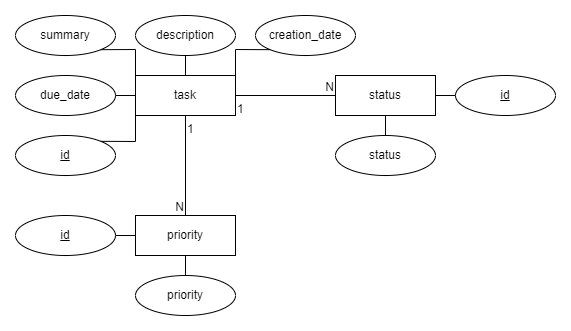

The diagram above was exported from draw.io. Its source (the exported page's mxGraphModel, read from the mxfile embedded in the PNG):
<mxGraphModel dx="796" dy="455" grid="1" gridSize="10" guides="1" tooltips="1" connect="1" arrows="1" fold="1" page="1" pageScale="1" pageWidth="827" pageHeight="1169" math="0" shadow="0">
  <root>
    <mxCell id="0" />
    <mxCell id="1" parent="0" />
    <mxCell id="4EKOpRdYHtlr9EKAVD7P-1" value="task" style="whiteSpace=wrap;html=1;align=center;" vertex="1" parent="1">
      <mxGeometry x="160" y="100" width="100" height="40" as="geometry" />
    </mxCell>
    <mxCell id="4EKOpRdYHtlr9EKAVD7P-5" value="id" style="ellipse;whiteSpace=wrap;html=1;align=center;fontStyle=4;" vertex="1" parent="1">
      <mxGeometry x="40" y="160" width="100" height="40" as="geometry" />
    </mxCell>
    <mxCell id="4EKOpRdYHtlr9EKAVD7P-8" value="summary" style="ellipse;whiteSpace=wrap;html=1;align=center;" vertex="1" parent="1">
      <mxGeometry x="40" y="40" width="100" height="40" as="geometry" />
    </mxCell>
    <mxCell id="4EKOpRdYHtlr9EKAVD7P-21" value="status" style="ellipse;whiteSpace=wrap;html=1;align=center;" vertex="1" parent="1">
      <mxGeometry x="360" y="160" width="100" height="40" as="geometry" />
    </mxCell>
    <mxCell id="4EKOpRdYHtlr9EKAVD7P-22" value="priority" style="ellipse;whiteSpace=wrap;html=1;align=center;" vertex="1" parent="1">
      <mxGeometry x="160" y="300" width="100" height="40" as="geometry" />
    </mxCell>
    <mxCell id="4EKOpRdYHtlr9EKAVD7P-24" value="creation_date" style="ellipse;whiteSpace=wrap;html=1;align=center;" vertex="1" parent="1">
      <mxGeometry x="280" y="40" width="100" height="40" as="geometry" />
    </mxCell>
    <mxCell id="4EKOpRdYHtlr9EKAVD7P-25" value="due_date" style="ellipse;whiteSpace=wrap;html=1;align=center;" vertex="1" parent="1">
      <mxGeometry x="40" y="100" width="100" height="40" as="geometry" />
    </mxCell>
    <mxCell id="4EKOpRdYHtlr9EKAVD7P-26" value="description" style="ellipse;whiteSpace=wrap;html=1;align=center;" vertex="1" parent="1">
      <mxGeometry x="160" y="40" width="100" height="40" as="geometry" />
    </mxCell>
    <mxCell id="4EKOpRdYHtlr9EKAVD7P-27" value="priority" style="whiteSpace=wrap;html=1;align=center;" vertex="1" parent="1">
      <mxGeometry x="160" y="240" width="100" height="40" as="geometry" />
    </mxCell>
    <mxCell id="4EKOpRdYHtlr9EKAVD7P-28" value="id" style="ellipse;whiteSpace=wrap;html=1;align=center;fontStyle=4;" vertex="1" parent="1">
      <mxGeometry x="40" y="240" width="100" height="40" as="geometry" />
    </mxCell>
    <mxCell id="4EKOpRdYHtlr9EKAVD7P-29" value="id" style="ellipse;whiteSpace=wrap;html=1;align=center;fontStyle=4;" vertex="1" parent="1">
      <mxGeometry x="480" y="100" width="100" height="40" as="geometry" />
    </mxCell>
    <mxCell id="4EKOpRdYHtlr9EKAVD7P-30" value="status" style="whiteSpace=wrap;html=1;align=center;" vertex="1" parent="1">
      <mxGeometry x="360" y="100" width="100" height="40" as="geometry" />
    </mxCell>
    <mxCell id="4EKOpRdYHtlr9EKAVD7P-31" value="" style="endArrow=none;html=1;rounded=0;exitX=1;exitY=1;exitDx=0;exitDy=0;entryX=0;entryY=0;entryDx=0;entryDy=0;" edge="1" parent="1" source="4EKOpRdYHtlr9EKAVD7P-8" target="4EKOpRdYHtlr9EKAVD7P-1">
      <mxGeometry relative="1" as="geometry">
        <mxPoint x="330" y="280" as="sourcePoint" />
        <mxPoint x="490" y="280" as="targetPoint" />
        <Array as="points">
          <mxPoint x="160" y="74" />
        </Array>
      </mxGeometry>
    </mxCell>
    <mxCell id="4EKOpRdYHtlr9EKAVD7P-32" value="" style="endArrow=none;html=1;rounded=0;exitX=0.5;exitY=1;exitDx=0;exitDy=0;entryX=0.5;entryY=0;entryDx=0;entryDy=0;" edge="1" parent="1" source="4EKOpRdYHtlr9EKAVD7P-26" target="4EKOpRdYHtlr9EKAVD7P-1">
      <mxGeometry relative="1" as="geometry">
        <mxPoint x="240" y="110" as="sourcePoint" />
        <mxPoint x="400" y="110" as="targetPoint" />
      </mxGeometry>
    </mxCell>
    <mxCell id="4EKOpRdYHtlr9EKAVD7P-33" value="" style="endArrow=none;html=1;rounded=0;exitX=0;exitY=1;exitDx=0;exitDy=0;entryX=1;entryY=0;entryDx=0;entryDy=0;" edge="1" parent="1" source="4EKOpRdYHtlr9EKAVD7P-24" target="4EKOpRdYHtlr9EKAVD7P-1">
      <mxGeometry relative="1" as="geometry">
        <mxPoint x="240" y="110" as="sourcePoint" />
        <mxPoint x="400" y="110" as="targetPoint" />
        <Array as="points">
          <mxPoint x="260" y="74" />
        </Array>
      </mxGeometry>
    </mxCell>
    <mxCell id="4EKOpRdYHtlr9EKAVD7P-34" value="" style="endArrow=none;html=1;rounded=0;exitX=1;exitY=0.5;exitDx=0;exitDy=0;entryX=0;entryY=0.5;entryDx=0;entryDy=0;" edge="1" parent="1" source="4EKOpRdYHtlr9EKAVD7P-25" target="4EKOpRdYHtlr9EKAVD7P-1">
      <mxGeometry relative="1" as="geometry">
        <mxPoint x="240" y="110" as="sourcePoint" />
        <mxPoint x="400" y="110" as="targetPoint" />
      </mxGeometry>
    </mxCell>
    <mxCell id="4EKOpRdYHtlr9EKAVD7P-35" value="" style="endArrow=none;html=1;rounded=0;exitX=1;exitY=0;exitDx=0;exitDy=0;entryX=0;entryY=1;entryDx=0;entryDy=0;" edge="1" parent="1" source="4EKOpRdYHtlr9EKAVD7P-5" target="4EKOpRdYHtlr9EKAVD7P-1">
      <mxGeometry relative="1" as="geometry">
        <mxPoint x="240" y="110" as="sourcePoint" />
        <mxPoint x="400" y="110" as="targetPoint" />
        <Array as="points">
          <mxPoint x="160" y="166" />
        </Array>
      </mxGeometry>
    </mxCell>
    <mxCell id="4EKOpRdYHtlr9EKAVD7P-36" value="" style="endArrow=none;html=1;rounded=0;exitX=1;exitY=0.5;exitDx=0;exitDy=0;entryX=0;entryY=0.5;entryDx=0;entryDy=0;" edge="1" parent="1" source="4EKOpRdYHtlr9EKAVD7P-28" target="4EKOpRdYHtlr9EKAVD7P-27">
      <mxGeometry relative="1" as="geometry">
        <mxPoint x="250" y="170" as="sourcePoint" />
        <mxPoint x="410" y="170" as="targetPoint" />
      </mxGeometry>
    </mxCell>
    <mxCell id="4EKOpRdYHtlr9EKAVD7P-37" value="" style="endArrow=none;html=1;rounded=0;exitX=0.5;exitY=0;exitDx=0;exitDy=0;entryX=0.5;entryY=1;entryDx=0;entryDy=0;" edge="1" parent="1" source="4EKOpRdYHtlr9EKAVD7P-22" target="4EKOpRdYHtlr9EKAVD7P-27">
      <mxGeometry relative="1" as="geometry">
        <mxPoint x="250" y="170" as="sourcePoint" />
        <mxPoint x="410" y="170" as="targetPoint" />
      </mxGeometry>
    </mxCell>
    <mxCell id="4EKOpRdYHtlr9EKAVD7P-38" value="" style="endArrow=none;html=1;rounded=0;exitX=0.5;exitY=1;exitDx=0;exitDy=0;entryX=0.5;entryY=0;entryDx=0;entryDy=0;" edge="1" parent="1" source="4EKOpRdYHtlr9EKAVD7P-1" target="4EKOpRdYHtlr9EKAVD7P-27">
      <mxGeometry relative="1" as="geometry">
        <mxPoint x="260" y="170" as="sourcePoint" />
        <mxPoint x="410" y="170" as="targetPoint" />
      </mxGeometry>
    </mxCell>
    <mxCell id="4EKOpRdYHtlr9EKAVD7P-39" value="1" style="resizable=0;html=1;whiteSpace=wrap;align=left;verticalAlign=top;" connectable="0" vertex="1" parent="4EKOpRdYHtlr9EKAVD7P-38">
      <mxGeometry x="-1" relative="1" as="geometry" />
    </mxCell>
    <mxCell id="4EKOpRdYHtlr9EKAVD7P-40" value="N" style="resizable=0;html=1;whiteSpace=wrap;align=right;verticalAlign=bottom;" connectable="0" vertex="1" parent="4EKOpRdYHtlr9EKAVD7P-38">
      <mxGeometry x="1" relative="1" as="geometry" />
    </mxCell>
    <mxCell id="4EKOpRdYHtlr9EKAVD7P-42" value="" style="endArrow=none;html=1;rounded=0;exitX=1;exitY=0.5;exitDx=0;exitDy=0;entryX=0;entryY=0.5;entryDx=0;entryDy=0;" edge="1" parent="1" source="4EKOpRdYHtlr9EKAVD7P-30" target="4EKOpRdYHtlr9EKAVD7P-29">
      <mxGeometry relative="1" as="geometry">
        <mxPoint x="150" y="270" as="sourcePoint" />
        <mxPoint x="170" y="270" as="targetPoint" />
      </mxGeometry>
    </mxCell>
    <mxCell id="4EKOpRdYHtlr9EKAVD7P-43" value="" style="endArrow=none;html=1;rounded=0;exitX=0.5;exitY=1;exitDx=0;exitDy=0;entryX=0.5;entryY=0;entryDx=0;entryDy=0;" edge="1" parent="1" source="4EKOpRdYHtlr9EKAVD7P-30" target="4EKOpRdYHtlr9EKAVD7P-21">
      <mxGeometry relative="1" as="geometry">
        <mxPoint x="470" y="130" as="sourcePoint" />
        <mxPoint x="490" y="130" as="targetPoint" />
      </mxGeometry>
    </mxCell>
    <mxCell id="4EKOpRdYHtlr9EKAVD7P-44" value="" style="endArrow=none;html=1;rounded=0;exitX=1;exitY=0.5;exitDx=0;exitDy=0;entryX=0;entryY=0.5;entryDx=0;entryDy=0;" edge="1" parent="1" source="4EKOpRdYHtlr9EKAVD7P-1" target="4EKOpRdYHtlr9EKAVD7P-30">
      <mxGeometry relative="1" as="geometry">
        <mxPoint x="220" y="150" as="sourcePoint" />
        <mxPoint x="220" y="250" as="targetPoint" />
      </mxGeometry>
    </mxCell>
    <mxCell id="4EKOpRdYHtlr9EKAVD7P-45" value="1" style="resizable=0;html=1;whiteSpace=wrap;align=left;verticalAlign=top;" connectable="0" vertex="1" parent="4EKOpRdYHtlr9EKAVD7P-44">
      <mxGeometry x="-1" relative="1" as="geometry" />
    </mxCell>
    <mxCell id="4EKOpRdYHtlr9EKAVD7P-46" value="N" style="resizable=0;html=1;whiteSpace=wrap;align=right;verticalAlign=bottom;" connectable="0" vertex="1" parent="4EKOpRdYHtlr9EKAVD7P-44">
      <mxGeometry x="1" relative="1" as="geometry" />
    </mxCell>
  </root>
</mxGraphModel>